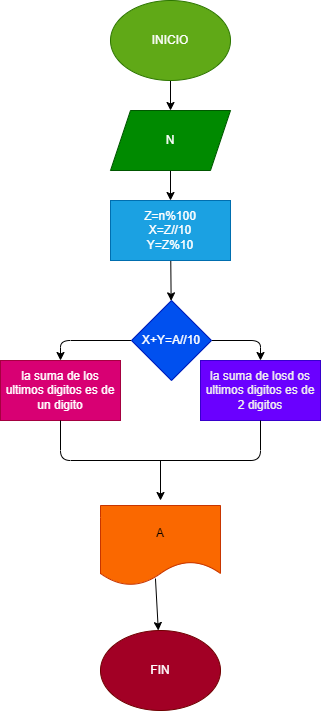

The diagram above was exported from draw.io. Its source (the exported page's mxGraphModel, read from the mxfile embedded in the PNG):
<mxGraphModel dx="564" dy="222" grid="1" gridSize="10" guides="1" tooltips="1" connect="1" arrows="1" fold="1" page="1" pageScale="1" pageWidth="827" pageHeight="1169" math="0" shadow="0">
  <root>
    <mxCell id="0" />
    <mxCell id="1" parent="0" />
    <mxCell id="4" value="" style="edgeStyle=none;html=1;" edge="1" parent="1" source="2" target="3">
      <mxGeometry relative="1" as="geometry" />
    </mxCell>
    <mxCell id="2" value="INICIO" style="ellipse;whiteSpace=wrap;html=1;fillColor=#60a917;fontColor=#ffffff;strokeColor=#2D7600;" vertex="1" parent="1">
      <mxGeometry x="250" y="40" width="120" height="80" as="geometry" />
    </mxCell>
    <mxCell id="6" value="" style="edgeStyle=none;html=1;" edge="1" parent="1" source="3" target="5">
      <mxGeometry relative="1" as="geometry" />
    </mxCell>
    <mxCell id="3" value="N" style="shape=parallelogram;perimeter=parallelogramPerimeter;whiteSpace=wrap;html=1;fixedSize=1;fillColor=#008a00;fontColor=#ffffff;strokeColor=#005700;" vertex="1" parent="1">
      <mxGeometry x="250" y="150" width="120" height="60" as="geometry" />
    </mxCell>
    <mxCell id="8" value="" style="edgeStyle=none;html=1;" edge="1" parent="1" source="5" target="7">
      <mxGeometry relative="1" as="geometry" />
    </mxCell>
    <mxCell id="5" value="Z=n%100&lt;br&gt;X=Z//10&lt;br&gt;Y=Z%10" style="whiteSpace=wrap;html=1;fillColor=#1ba1e2;fontColor=#ffffff;strokeColor=#006EAF;" vertex="1" parent="1">
      <mxGeometry x="250" y="240" width="120" height="60" as="geometry" />
    </mxCell>
    <mxCell id="10" value="" style="edgeStyle=none;html=1;" edge="1" parent="1" source="7">
      <mxGeometry relative="1" as="geometry">
        <mxPoint x="400" y="400" as="targetPoint" />
        <Array as="points">
          <mxPoint x="400" y="380" />
        </Array>
      </mxGeometry>
    </mxCell>
    <mxCell id="12" value="" style="edgeStyle=none;html=1;" edge="1" parent="1" source="7">
      <mxGeometry relative="1" as="geometry">
        <mxPoint x="200" y="400" as="targetPoint" />
        <Array as="points">
          <mxPoint x="200" y="380" />
        </Array>
      </mxGeometry>
    </mxCell>
    <mxCell id="7" value="X+Y=A//10" style="rhombus;whiteSpace=wrap;html=1;fillColor=#0050ef;fontColor=#ffffff;strokeColor=#001DBC;" vertex="1" parent="1">
      <mxGeometry x="271" y="340" width="80" height="80" as="geometry" />
    </mxCell>
    <mxCell id="9" value="la suma de los ultimos digitos es de un digito" style="whiteSpace=wrap;html=1;fillColor=#d80073;fontColor=#ffffff;strokeColor=#A50040;" vertex="1" parent="1">
      <mxGeometry x="140" y="400" width="120" height="60" as="geometry" />
    </mxCell>
    <mxCell id="11" value="&lt;font color=&quot;#f0f0f0&quot; face=&quot;helvetica&quot;&gt;la suma de losd os ultimos digitos es de 2 digitos&lt;/font&gt;" style="whiteSpace=wrap;html=1;fillColor=#6a00ff;fontColor=#ffffff;strokeColor=#3700CC;" vertex="1" parent="1">
      <mxGeometry x="340" y="400" width="120" height="60" as="geometry" />
    </mxCell>
    <mxCell id="15" value="" style="endArrow=none;html=1;exitX=0.5;exitY=1;exitDx=0;exitDy=0;entryX=0.5;entryY=1;entryDx=0;entryDy=0;" edge="1" parent="1" source="9" target="11">
      <mxGeometry width="50" height="50" relative="1" as="geometry">
        <mxPoint x="180" y="500" as="sourcePoint" />
        <mxPoint x="420" y="490" as="targetPoint" />
        <Array as="points">
          <mxPoint x="200" y="500" />
          <mxPoint x="400" y="500" />
        </Array>
      </mxGeometry>
    </mxCell>
    <mxCell id="16" value="" style="endArrow=classic;html=1;" edge="1" parent="1">
      <mxGeometry width="50" height="50" relative="1" as="geometry">
        <mxPoint x="300" y="500" as="sourcePoint" />
        <mxPoint x="300" y="540" as="targetPoint" />
      </mxGeometry>
    </mxCell>
    <mxCell id="17" value="A" style="shape=document;whiteSpace=wrap;html=1;boundedLbl=1;fillColor=#fa6800;fontColor=#000000;strokeColor=#C73500;" vertex="1" parent="1">
      <mxGeometry x="240" y="545" width="120" height="80" as="geometry" />
    </mxCell>
    <mxCell id="18" value="" style="endArrow=classic;html=1;exitX=0.458;exitY=0.913;exitDx=0;exitDy=0;exitPerimeter=0;" edge="1" parent="1" source="17" target="19">
      <mxGeometry width="50" height="50" relative="1" as="geometry">
        <mxPoint x="220" y="670" as="sourcePoint" />
        <mxPoint x="295" y="670" as="targetPoint" />
      </mxGeometry>
    </mxCell>
    <mxCell id="19" value="FIN" style="ellipse;whiteSpace=wrap;html=1;fillColor=#a20025;fontColor=#ffffff;strokeColor=#6F0000;" vertex="1" parent="1">
      <mxGeometry x="240" y="670" width="120" height="80" as="geometry" />
    </mxCell>
  </root>
</mxGraphModel>